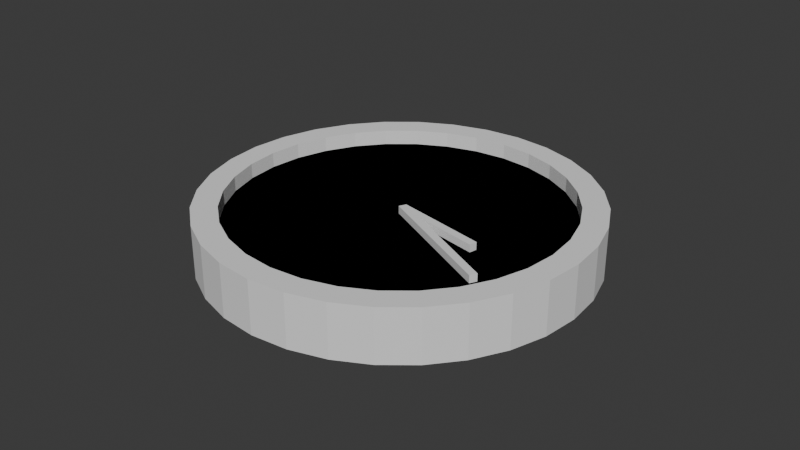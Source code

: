 # Source: Clock_Object.blend  (saved by Blender 4.2.66; exported with 4.5.12 LTS)
import bpy
from mathutils import Matrix  # noqa: F401  (used for matrix-valued properties, if any)

bpy.ops.wm.read_factory_settings(use_empty=True)
scene = bpy.context.scene
scene.name = 'Scene'

# ---- collections
col_collection = bpy.data.collections.new('Collection'); scene.collection.children.link(col_collection)

# ---- world
world_world = bpy.data.worlds.new('World'); scene.world = world_world
world_world.use_nodes = True; world_world.node_tree.nodes.clear()
_N = world_world.node_tree.nodes; _L = world_world.node_tree.links
n0 = _N.new('ShaderNodeOutputWorld'); n0.name = 'World Output'; n0.location = (300, 300)
n1 = _N.new('ShaderNodeBackground'); n1.name = 'Background'; n1.location = (10, 300)
n1.inputs[0].default_value = (0.05088, 0.05088, 0.05088, 1.0)
_L.new(n1.outputs[0], n0.inputs[0])
n0.is_active_output = True
world_world.color = (0.05088, 0.05088, 0.05088)
world_world.sun_shadow_jitter_overblur = 0.0

# ---- meshes
me_cube_002 = bpy.data.meshes.new('Cube.002')
me_cube_002.from_pydata([(50.2, 0.6781, -0.8936), (50.2, 0.6781, -10.89), (47.4, 1.429, -0.8936), (47.4, 1.429, -10.89), (42.82, 2.123, -0.8936), (42.82, 2.123, -10.89), (36.63, 2.731, -0.8936), (36.63, 2.731, -10.89), (29.08, 3.231, -0.8936), (29.08, 3.231, -10.89), (20.46, 3.604, -0.8936), (20.46, 3.604, -10.89), (11.09, 3.835, -0.8936), (11.09, 3.835, -10.89), (1.341, 3.915, -0.8936), (1.341, 3.915, -10.89), (-8.418, 3.841, -0.8936), (-8.418, 3.841, -10.89), (-17.81, 3.617, -0.8936), (-17.81, 3.617, -10.89), (-26.47, 3.25, -0.8936), (-26.47, 3.25, -10.89), (-34.08, 2.756, -0.8936), (-34.08, 2.756, -10.89), (-40.33, 2.152, -0.8936), (-40.33, 2.152, -10.89), (-44.99, 1.462, -0.8936), (-44.99, 1.462, -10.89), (-47.87, 0.7123, -0.8936), (-47.87, 0.7123, -10.89), (-48.88, -0.06769, -0.8936), (-48.88, -0.06769, -10.89), (-47.96, -0.8484, -0.8936), (-47.96, -0.8484, -10.89), (-45.15, -1.6, -0.8936), (-45.15, -1.6, -10.89), (-40.57, -2.293, -0.8936), (-40.57, -2.293, -10.89), (-34.39, -2.901, -0.8936), (-34.39, -2.901, -10.89), (-26.84, -3.401, -0.8936), (-26.84, -3.401, -10.89), (-18.21, -3.774, -0.8936), (-18.21, -3.774, -10.89), (-8.846, -4.005, -0.8936), (-8.846, -4.005, -10.89), (0.9042, -4.085, -0.8936), (0.9042, -4.085, -10.89), (10.66, -4.012, -0.8936), (10.66, -4.012, -10.89), (20.05, -3.787, -0.8936), (20.05, -3.787, -10.89), (28.72, -3.421, -0.8936), (28.72, -3.421, -10.89), (36.32, -2.926, -0.8936), (36.32, -2.926, -10.89), (42.57, -2.322, -0.8936), (42.57, -2.322, -10.89), (47.23, -1.632, -0.8936), (47.23, -1.632, -10.89), (50.12, -0.8826, -0.8936), (50.12, -0.8826, -10.89), (51.12, -0.1026, -0.8936), (51.12, -0.1026, -10.89), (50.2, 0.6781, -0.8936), (47.4, 1.429, -0.8936), (1.122, -0.08514, -5.894), (1.122, -0.08514, -5.894), (42.82, 2.123, -0.8936), (1.122, -0.08514, -5.894), (36.63, 2.731, -0.8936), (1.122, -0.08514, -5.894), (29.08, 3.231, -0.8936), (1.122, -0.08514, -5.894), (20.46, 3.604, -0.8936), (1.122, -0.08514, -5.894), (11.09, 3.835, -0.8936), (1.122, -0.08514, -5.894), (1.341, 3.915, -0.8936), (1.122, -0.08514, -5.894), (-8.418, 3.841, -0.8936), (1.122, -0.08514, -5.894), (-17.81, 3.617, -0.8936), (1.122, -0.08514, -5.894), (-26.47, 3.25, -0.8936), (1.122, -0.08514, -5.894), (-34.08, 2.756, -0.8936), (1.122, -0.08514, -5.894), (-40.33, 2.152, -0.8936), (1.122, -0.08514, -5.894), (-44.99, 1.462, -0.8936), (1.122, -0.08514, -5.894), (-47.87, 0.7123, -0.8936), (1.122, -0.08514, -5.894), (-48.88, -0.06769, -0.8936), (1.122, -0.08514, -5.894), (-47.96, -0.8484, -0.8936), (1.122, -0.08514, -5.894), (-45.15, -1.6, -0.8936), (1.122, -0.08514, -5.894), (-40.57, -2.293, -0.8936), (1.122, -0.08514, -5.894), (-34.39, -2.901, -0.8936), (1.122, -0.08514, -5.894), (-26.84, -3.401, -0.8936), (1.122, -0.08514, -5.894), (-18.21, -3.774, -0.8936), (1.122, -0.08514, -5.894), (-8.846, -4.005, -0.8936), (1.122, -0.08514, -5.894), (0.9042, -4.085, -0.8936), (1.122, -0.08514, -5.894), (10.66, -4.012, -0.8936), (1.122, -0.08514, -5.894), (20.05, -3.787, -0.8936), (1.122, -0.08514, -5.894), (28.72, -3.421, -0.8936), (1.122, -0.08514, -5.894), (36.32, -2.926, -0.8936), (1.122, -0.08514, -5.894), (42.57, -2.322, -0.8936), (1.122, -0.08514, -5.894), (47.23, -1.632, -0.8936), (1.122, -0.08514, -5.894), (50.12, -0.8826, -0.8936), (1.122, -0.08514, -5.894), (51.12, -0.1026, -0.8936), (1.122, -0.08514, -5.894), (43.75, 0.5777, -0.8936), (41.31, 1.23, -0.8936), (37.33, 1.832, -0.8936), (31.96, 2.361, -0.8936), (25.41, 2.795, -0.8936), (17.92, 3.119, -0.8936), (9.78, 3.319, -0.8936), (1.312, 3.389, -0.8936), (-7.164, 3.325, -0.8936), (-15.32, 3.13, -0.8936), (-22.85, 2.812, -0.8936), (-29.45, 2.382, -0.8936), (-34.88, 1.858, -0.8936), (-38.93, 1.258, -0.8936), (-41.43, 0.6075, -0.8936), (-42.3, -0.06998, -0.8936), (-41.51, -0.748, -0.8936), (-39.07, -1.401, -0.8936), (-35.09, -2.003, -0.8936), (-29.72, -2.531, -0.8936), (-23.16, -2.965, -0.8936), (-15.67, -3.289, -0.8936), (-7.535, -3.489, -0.8936), (0.9329, -3.559, -0.8936), (9.408, -3.495, -0.8936), (17.57, -3.301, -0.8936), (25.09, -2.982, -0.8936), (31.69, -2.552, -0.8936), (37.12, -2.028, -0.8936), (41.17, -1.429, -0.8936), (43.68, -0.7778, -0.8936), (44.55, -0.1003, -0.8936), (50.2, 0.6781, -0.8936), (47.4, 1.429, -0.8936), (42.82, 2.123, -0.8936), (36.63, 2.731, -0.8936), (29.08, 3.231, -0.8936), (20.46, 3.604, -0.8936), (11.09, 3.835, -0.8936), (1.341, 3.915, -0.8936), (-8.418, 3.841, -0.8936), (-17.81, 3.617, -0.8936), (-26.47, 3.25, -0.8936), (-34.08, 2.756, -0.8936), (-40.33, 2.152, -0.8936), (-44.99, 1.462, -0.8936), (-47.87, 0.7123, -0.8936), (-48.88, -0.06769, -0.8936), (-47.96, -0.8484, -0.8936), (-45.15, -1.6, -0.8936), (-40.57, -2.293, -0.8936), (-34.39, -2.901, -0.8936), (-26.84, -3.401, -0.8936), (-18.21, -3.774, -0.8936), (-8.846, -4.005, -0.8936), (0.9042, -4.085, -0.8936), (10.66, -4.012, -0.8936), (20.05, -3.787, -0.8936), (28.72, -3.421, -0.8936), (36.32, -2.926, -0.8936), (42.57, -2.322, -0.8936), (47.23, -1.632, -0.8936), (50.12, -0.8826, -0.8936), (51.12, -0.1026, -0.8936), (43.75, 0.5777, -0.8936), (41.31, 1.23, -0.8936), (37.33, 1.832, -0.8936), (31.96, 2.361, -0.8936), (25.41, 2.795, -0.8936), (17.92, 3.119, -0.8936), (9.78, 3.319, -0.8936), (1.312, 3.389, -0.8936), (-7.164, 3.325, -0.8936), (-15.32, 3.13, -0.8936), (-22.85, 2.812, -0.8936), (-29.45, 2.382, -0.8936), (-34.88, 1.858, -0.8936), (-38.93, 1.258, -0.8936), (-41.43, 0.6075, -0.8936), (-42.3, -0.06998, -0.8936), (-41.51, -0.748, -0.8936), (-39.07, -1.401, -0.8936), (-35.09, -2.003, -0.8936), (-29.72, -2.531, -0.8936), (-23.16, -2.965, -0.8936), (-15.67, -3.289, -0.8936), (-7.535, -3.489, -0.8936), (0.9329, -3.559, -0.8936), (9.408, -3.495, -0.8936), (17.57, -3.301, -0.8936), (25.09, -2.982, -0.8936), (31.69, -2.552, -0.8936), (37.12, -2.028, -0.8936), (41.17, -1.429, -0.8936), (43.68, -0.7778, -0.8936), (44.55, -0.1003, -0.8936), (50.2, 0.6781, -0.8936), (47.4, 1.429, -0.8936), (42.82, 2.123, -0.8936), (36.63, 2.731, -0.8936), (29.08, 3.231, -0.8936), (20.46, 3.604, -0.8936), (11.09, 3.835, -0.8936), (1.341, 3.915, -0.8936), (-8.418, 3.841, -0.8936), (-17.81, 3.617, -0.8936), (-26.47, 3.25, -0.8936), (-34.08, 2.756, -0.8936), (-40.33, 2.152, -0.8936), (-44.99, 1.462, -0.8936), (-47.87, 0.7123, -0.8936), (-48.88, -0.06769, -0.8936), (-47.96, -0.8484, -0.8936), (-45.15, -1.6, -0.8936), (-40.57, -2.293, -0.8936), (-34.39, -2.901, -0.8936), (-26.84, -3.401, -0.8936), (-18.21, -3.774, -0.8936), (-8.846, -4.005, -0.8936), (0.9042, -4.085, -0.8936), (10.66, -4.012, -0.8936), (20.05, -3.787, -0.8936), (28.72, -3.421, -0.8936), (36.32, -2.926, -0.8936), (42.57, -2.322, -0.8936), (47.23, -1.632, -0.8936), (50.12, -0.8826, -0.8936), (51.12, -0.1026, -0.8936), (43.75, 0.5777, -0.8936), (41.31, 1.23, -0.8936), (37.33, 1.832, -0.8936), (31.96, 2.361, -0.8936), (25.41, 2.795, -0.8936), (17.92, 3.119, -0.8936), (9.78, 3.319, -0.8936), (1.312, 3.389, -0.8936), (-7.164, 3.325, -0.8936), (-15.32, 3.13, -0.8936), (-22.85, 2.812, -0.8936), (-29.45, 2.382, -0.8936), (-34.88, 1.858, -0.8936), (-38.93, 1.258, -0.8936), (-41.43, 0.6075, -0.8936), (-42.3, -0.06998, -0.8936), (-41.51, -0.748, -0.8936), (-39.07, -1.401, -0.8936), (-35.09, -2.003, -0.8936), (-29.72, -2.531, -0.8936), (-23.16, -2.965, -0.8936), (-15.67, -3.289, -0.8936), (-7.535, -3.489, -0.8936), (0.9329, -3.559, -0.8936), (9.408, -3.495, -0.8936), (17.57, -3.301, -0.8936), (25.09, -2.982, -0.8936), (31.69, -2.552, -0.8936), (37.12, -2.028, -0.8936), (41.17, -1.429, -0.8936), (43.68, -0.7778, -0.8936), (44.55, -0.1003, -0.8936), (50.2, 0.6781, 3.039), (47.4, 1.429, 3.039), (42.82, 2.123, 3.039), (36.63, 2.731, 3.039), (29.08, 3.231, 3.039), (20.46, 3.604, 3.039), (11.09, 3.835, 3.039), (1.341, 3.915, 3.039), (-8.418, 3.841, 3.039), (-17.81, 3.617, 3.039), (-26.47, 3.25, 3.039), (-34.08, 2.756, 3.039), (-40.33, 2.152, 3.039), (-44.99, 1.462, 3.039), (-47.87, 0.7123, 3.039), (-48.88, -0.06769, 3.039), (-47.96, -0.8484, 3.039), (-45.15, -1.6, 3.039), (-40.57, -2.293, 3.039), (-34.39, -2.901, 3.039), (-26.84, -3.401, 3.039), (-18.21, -3.774, 3.039), (-8.846, -4.005, 3.039), (0.9042, -4.085, 3.039), (10.66, -4.012, 3.039), (20.05, -3.787, 3.039), (28.72, -3.421, 3.039), (36.32, -2.926, 3.039), (42.57, -2.322, 3.039), (47.23, -1.632, 3.039), (50.12, -0.8826, 3.039), (51.12, -0.1026, 3.039), (43.75, 0.5777, 3.039), (41.31, 1.23, 3.039), (37.33, 1.832, 3.039), (31.96, 2.361, 3.039), (25.41, 2.795, 3.039), (17.92, 3.119, 3.039), (9.78, 3.319, 3.039), (1.312, 3.389, 3.039), (-7.164, 3.325, 3.039), (-15.32, 3.13, 3.039), (-22.85, 2.812, 3.039), (-29.45, 2.382, 3.039), (-34.88, 1.858, 3.039), (-38.93, 1.258, 3.039), (-41.43, 0.6075, 3.039), (-42.3, -0.06998, 3.039), (-41.51, -0.748, 3.039), (-39.07, -1.401, 3.039), (-35.09, -2.003, 3.039), (-29.72, -2.531, 3.039), (-23.16, -2.965, 3.039), (-15.67, -3.289, 3.039), (-7.535, -3.489, 3.039), (0.9329, -3.559, 3.039), (9.408, -3.495, 3.039), (17.57, -3.301, 3.039), (25.09, -2.982, 3.039), (31.69, -2.552, 3.039), (37.12, -2.028, 3.039), (41.17, -1.429, 3.039), (43.68, -0.7778, 3.039), (44.55, -0.1003, 3.039), (50.2, 0.6781, -10.89), (47.4, 1.429, -10.89), (42.82, 2.123, -10.89), (36.63, 2.731, -10.89), (29.08, 3.231, -10.89), (20.46, 3.604, -10.89), (11.09, 3.835, -10.89), (1.341, 3.915, -10.89), (-8.418, 3.841, -10.89), (-17.81, 3.617, -10.89), (-26.47, 3.25, -10.89), (-34.08, 2.756, -10.89), (-40.33, 2.152, -10.89), (-44.99, 1.462, -10.89), (-47.87, 0.7123, -10.89), (-48.88, -0.06769, -10.89), (-47.96, -0.8484, -10.89), (-45.15, -1.6, -10.89), (-40.57, -2.293, -10.89), (-34.39, -2.901, -10.89), (-26.84, -3.401, -10.89), (-18.21, -3.774, -10.89), (-8.846, -4.005, -10.89), (0.9042, -4.085, -10.89), (10.66, -4.012, -10.89), (20.05, -3.787, -10.89), (28.72, -3.421, -10.89), (36.32, -2.926, -10.89), (42.57, -2.322, -10.89), (47.23, -1.632, -10.89), (50.12, -0.8826, -10.89), (51.12, -0.1026, -10.89)], [], [(0, 2, 3, 1), (2, 4, 5, 3), (4, 6, 7, 5), (6, 8, 9, 7), (8, 10, 11, 9), (10, 12, 13, 11), (12, 14, 15, 13), (14, 16, 17, 15), (16, 18, 19, 17), (18, 20, 21, 19), (20, 22, 23, 21), (22, 24, 25, 23), (24, 26, 27, 25), (26, 28, 29, 27), (28, 30, 31, 29), (30, 32, 33, 31), (32, 34, 35, 33), (34, 36, 37, 35), (36, 38, 39, 37), (38, 40, 41, 39), (40, 42, 43, 41), (42, 44, 45, 43), (44, 46, 47, 45), (46, 48, 49, 47), (48, 50, 51, 49), (50, 52, 53, 51), (52, 54, 55, 53), (54, 56, 57, 55), (56, 58, 59, 57), (58, 60, 61, 59), (60, 62, 63, 61), (62, 0, 1, 63), (4, 2, 161, 162), (64, 67, 66, 65), (65, 66, 69, 68), (68, 69, 71, 70), (70, 71, 73, 72), (72, 73, 75, 74), (74, 75, 77, 76), (76, 77, 79, 78), (78, 79, 81, 80), (80, 81, 83, 82), (82, 83, 85, 84), (84, 85, 87, 86), (86, 87, 89, 88), (88, 89, 91, 90), (90, 91, 93, 92), (92, 93, 95, 94), (94, 95, 97, 96), (96, 97, 99, 98), (98, 99, 101, 100), (100, 101, 103, 102), (102, 103, 105, 104), (104, 105, 107, 106), (106, 107, 109, 108), (108, 109, 111, 110), (110, 111, 113, 112), (112, 113, 115, 114), (114, 115, 117, 116), (116, 117, 119, 118), (118, 119, 121, 120), (120, 121, 123, 122), (122, 123, 125, 124), (66, 67, 127, 125, 123, 121, 119, 117, 115, 113, 111, 109, 107, 105, 103, 101, 99, 97, 95, 93, 91, 89, 87, 85, 83, 81, 79, 77, 75, 73, 71, 69), (124, 125, 127, 126), (126, 127, 67, 64), (64, 65, 68, 70, 72, 74, 76, 78, 80, 82, 84, 86, 88, 90, 92, 94, 96, 98, 100, 102, 104, 106, 108, 110, 112, 114, 116, 118, 120, 122, 124, 126), (150, 149, 213, 214), (22, 20, 170, 171), (40, 38, 179, 180), (58, 56, 188, 189), (14, 12, 166, 167), (32, 30, 175, 176), (50, 48, 184, 185), (6, 4, 162, 163), (24, 22, 171, 172), (42, 40, 180, 181), (60, 58, 189, 190), (16, 14, 167, 168), (34, 32, 176, 177), (52, 50, 185, 186), (8, 6, 163, 164), (26, 24, 172, 173), (44, 42, 181, 182), (62, 60, 190, 191), (18, 16, 168, 169), (36, 34, 177, 178), (54, 52, 186, 187), (10, 8, 164, 165), (28, 26, 173, 174), (46, 44, 182, 183), (2, 0, 160, 161), (0, 62, 191, 160), (20, 18, 169, 170), (38, 36, 178, 179), (56, 54, 187, 188), (12, 10, 165, 166), (30, 28, 174, 175), (48, 46, 183, 184), (141, 142, 270, 269), (185, 184, 248, 249), (140, 141, 269, 268), (184, 183, 247, 248), (139, 140, 268, 267), (183, 182, 246, 247), (138, 139, 267, 266), (182, 181, 245, 246), (137, 138, 266, 265), (181, 180, 244, 245), (136, 137, 265, 264), (180, 179, 243, 244), (135, 136, 264, 263), (179, 178, 242, 243), (134, 135, 263, 262), (178, 177, 241, 242), (133, 134, 262, 261), (159, 128, 256, 287), (177, 176, 240, 241), (132, 133, 261, 260), (158, 159, 287, 286), (176, 175, 239, 240), (131, 132, 260, 259), (157, 158, 286, 285), (175, 174, 238, 239), (130, 131, 259, 258), (156, 157, 285, 284), (174, 173, 237, 238), (129, 130, 258, 257), (155, 156, 284, 283), (173, 172, 236, 237), (128, 129, 257, 256), (192, 223, 222, 221, 220, 219, 218, 217, 216, 215, 214, 213, 212, 211, 210, 209, 208, 207, 206, 205, 204, 203, 202, 201, 200, 199, 198, 197, 196, 195, 194, 193), (137, 136, 200, 201), (151, 150, 214, 215), (138, 137, 201, 202), (152, 151, 215, 216), (139, 138, 202, 203), (153, 152, 216, 217), (140, 139, 203, 204), (154, 153, 217, 218), (141, 140, 204, 205), (155, 154, 218, 219), (142, 141, 205, 206), (129, 128, 192, 193), (156, 155, 219, 220), (143, 142, 206, 207), (130, 129, 193, 194), (157, 156, 220, 221), (144, 143, 207, 208), (131, 130, 194, 195), (158, 157, 221, 222), (145, 144, 208, 209), (132, 131, 195, 196), (159, 158, 222, 223), (146, 145, 209, 210), (133, 132, 196, 197), (128, 159, 223, 192), (147, 146, 210, 211), (134, 133, 197, 198), (148, 147, 211, 212), (135, 134, 198, 199), (149, 148, 212, 213), (136, 135, 199, 200), (265, 266, 330, 329), (239, 238, 302, 303), (264, 265, 329, 328), (238, 237, 301, 302), (263, 264, 328, 327), (237, 236, 300, 301), (262, 263, 327, 326), (236, 235, 299, 300), (261, 262, 326, 325), (287, 256, 320, 351), (235, 234, 298, 299), (260, 261, 325, 324), (286, 287, 351, 350), (234, 233, 297, 298), (259, 260, 324, 323), (285, 286, 350, 349), (233, 232, 296, 297), (258, 259, 323, 322), (284, 285, 349, 348), (232, 231, 295, 296), (257, 258, 322, 321), (283, 284, 348, 347), (231, 230, 294, 295), (256, 257, 321, 320), (282, 283, 347, 346), (230, 229, 293, 294), (224, 255, 319, 288), (281, 282, 346, 345), (229, 228, 292, 293), (255, 254, 318, 319), (280, 281, 345, 344), (228, 227, 291, 292), (186, 185, 249, 250), (142, 143, 271, 270), (187, 186, 250, 251), (161, 160, 224, 225), (143, 144, 272, 271), (188, 187, 251, 252), (162, 161, 225, 226), (144, 145, 273, 272), (189, 188, 252, 253), (163, 162, 226, 227), (145, 146, 274, 273), (190, 189, 253, 254), (164, 163, 227, 228), (146, 147, 275, 274), (191, 190, 254, 255), (165, 164, 228, 229), (147, 148, 276, 275), (160, 191, 255, 224), (166, 165, 229, 230), (148, 149, 277, 276), (167, 166, 230, 231), (149, 150, 278, 277), (168, 167, 231, 232), (150, 151, 279, 278), (169, 168, 232, 233), (151, 152, 280, 279), (170, 169, 233, 234), (152, 153, 281, 280), (171, 170, 234, 235), (153, 154, 282, 281), (172, 171, 235, 236), (154, 155, 283, 282), (320, 321, 289, 288), (321, 322, 290, 289), (322, 323, 291, 290), (323, 324, 292, 291), (324, 325, 293, 292), (325, 326, 294, 293), (326, 327, 295, 294), (327, 328, 296, 295), (328, 329, 297, 296), (329, 330, 298, 297), (330, 331, 299, 298), (331, 332, 300, 299), (332, 333, 301, 300), (333, 334, 302, 301), (334, 335, 303, 302), (335, 336, 304, 303), (336, 337, 305, 304), (337, 338, 306, 305), (338, 339, 307, 306), (339, 340, 308, 307), (340, 341, 309, 308), (341, 342, 310, 309), (342, 343, 311, 310), (343, 344, 312, 311), (344, 345, 313, 312), (345, 346, 314, 313), (346, 347, 315, 314), (347, 348, 316, 315), (348, 349, 317, 316), (349, 350, 318, 317), (350, 351, 319, 318), (351, 320, 288, 319), (240, 239, 303, 304), (266, 267, 331, 330), (241, 240, 304, 305), (267, 268, 332, 331), (242, 241, 305, 306), (268, 269, 333, 332), (243, 242, 306, 307), (269, 270, 334, 333), (244, 243, 307, 308), (270, 271, 335, 334), (245, 244, 308, 309), (271, 272, 336, 335), (246, 245, 309, 310), (272, 273, 337, 336), (247, 246, 310, 311), (273, 274, 338, 337), (248, 247, 311, 312), (274, 275, 339, 338), (249, 248, 312, 313), (275, 276, 340, 339), (250, 249, 313, 314), (276, 277, 341, 340), (251, 250, 314, 315), (225, 224, 288, 289), (277, 278, 342, 341), (252, 251, 315, 316), (226, 225, 289, 290), (278, 279, 343, 342), (253, 252, 316, 317), (227, 226, 290, 291), (279, 280, 344, 343), (254, 253, 317, 318), (353, 354, 355, 356, 357, 358, 359, 360, 361, 362, 363, 364, 365, 366, 367, 368, 369, 370, 371, 372, 373, 374, 375, 376, 377, 378, 379, 380, 381, 382, 383, 352)])
_uv = me_cube_002.uv_layers.new(name='UVMap')
_uv.uv.foreach_set('vector', [1.0, 0.5, 0.9688, 0.5, 0.9688, 1.0, 1.0, 1.0, 0.9688, 0.5, 0.9375, 0.5, 0.9375, 1.0, 0.9688, 1.0, 0.9375, 0.5, 0.9062, 0.5, 0.9062, 1.0, 0.9375, 1.0, 0.9062, 0.5, 0.875, 0.5, 0.875, 1.0, 0.9062, 1.0, 0.875, 0.5, 0.8438, 0.5, 0.8438, 1.0, 0.875, 1.0, 0.8438, 0.5, 0.8125, 0.5, 0.8125, 1.0, 0.8438, 1.0, 0.8125, 0.5, 0.7812, 0.5, 0.7812, 1.0, 0.8125, 1.0, 0.7812, 0.5, 0.75, 0.5, 0.75, 1.0, 0.7812, 1.0, 0.75, 0.5, 0.7188, 0.5, 0.7188, 1.0, 0.75, 1.0, 0.7188, 0.5, 0.6875, 0.5, 0.6875, 1.0, 0.7188, 1.0, 0.6875, 0.5, 0.6562, 0.5, 0.6562, 1.0, 0.6875, 1.0, 0.6562, 0.5, 0.625, 0.5, 0.625, 1.0, 0.6562, 1.0, 0.625, 0.5, 0.5938, 0.5, 0.5938, 1.0, 0.625, 1.0, 0.5938, 0.5, 0.5625, 0.5, 0.5625, 1.0, 0.5938, 1.0, 0.5625, 0.5, 0.5312, 0.5, 0.5312, 1.0, 0.5625, 1.0, 0.5312, 0.5, 0.5, 0.5, 0.5, 1.0, 0.5312, 1.0, 0.5, 0.5, 0.4688, 0.5, 0.4688, 1.0, 0.5, 1.0, 0.4688, 0.5, 0.4375, 0.5, 0.4375, 1.0, 0.4688, 1.0, 0.4375, 0.5, 0.4062, 0.5, 0.4062, 1.0, 0.4375, 1.0, 0.4062, 0.5, 0.375, 0.5, 0.375, 1.0, 0.4062, 1.0, 0.375, 0.5, 0.3438, 0.5, 0.3438, 1.0, 0.375, 1.0, 0.3438, 0.5, 0.3125, 0.5, 0.3125, 1.0, 0.3438, 1.0, 0.3125, 0.5, 0.2812, 0.5, 0.2812, 1.0, 0.3125, 1.0, 0.2812, 0.5, 0.25, 0.5, 0.25, 1.0, 0.2812, 1.0, 0.25, 0.5, 0.2188, 0.5, 0.2188, 1.0, 0.25, 1.0, 0.2188, 0.5, 0.1875, 0.5, 0.1875, 1.0, 0.2188, 1.0, 0.1875, 0.5, 0.1562, 0.5, 0.1562, 1.0, 0.1875, 1.0, 0.1562, 0.5, 0.125, 0.5, 0.125, 1.0, 0.1562, 1.0, 0.125, 0.5, 0.09375, 0.5, 0.09375, 1.0, 0.125, 1.0, 0.09375, 0.5, 0.0625, 0.5, 0.0625, 1.0, 0.09375, 1.0, 0.0625, 0.5, 0.03125, 0.5, 0.03125, 1.0, 0.0625, 1.0, 0.03125, 0.5, 0.0, 0.5, 0.0, 1.0, 0.03125, 1.0, 0.9375, 0.5, 0.9688, 0.5, 0.9688, 0.5, 0.9375, 0.5, 1.0, 0.5, 1.0, 1.0, 0.9688, 1.0, 0.9688, 0.5, 0.9688, 0.5, 0.9688, 1.0, 0.9375, 1.0, 0.9375, 0.5, 0.9375, 0.5, 0.9375, 1.0, 0.9062, 1.0, 0.9062, 0.5, 0.9062, 0.5, 0.9062, 1.0, 0.875, 1.0, 0.875, 0.5, 0.875, 0.5, 0.875, 1.0, 0.8438, 1.0, 0.8438, 0.5, 0.8438, 0.5, 0.8438, 1.0, 0.8125, 1.0, 0.8125, 0.5, 0.8125, 0.5, 0.8125, 1.0, 0.7812, 1.0, 0.7812, 0.5, 0.7812, 0.5, 0.7812, 1.0, 0.75, 1.0, 0.75, 0.5, 0.75, 0.5, 0.75, 1.0, 0.7188, 1.0, 0.7188, 0.5, 0.7188, 0.5, 0.7188, 1.0, 0.6875, 1.0, 0.6875, 0.5, 0.6875, 0.5, 0.6875, 1.0, 0.6562, 1.0, 0.6562, 0.5, 0.6562, 0.5, 0.6562, 1.0, 0.625, 1.0, 0.625, 0.5, 0.625, 0.5, 0.625, 1.0, 0.5938, 1.0, 0.5938, 0.5, 0.5938, 0.5, 0.5938, 1.0, 0.5625, 1.0, 0.5625, 0.5, 0.5625, 0.5, 0.5625, 1.0, 0.5312, 1.0, 0.5312, 0.5, 0.5312, 0.5, 0.5312, 1.0, 0.5, 1.0, 0.5, 0.5, 0.5, 0.5, 0.5, 1.0, 0.4688, 1.0, 0.4688, 0.5, 0.4688, 0.5, 0.4688, 1.0, 0.4375, 1.0, 0.4375, 0.5, 0.4375, 0.5, 0.4375, 1.0, 0.4062, 1.0, 0.4062, 0.5, 0.4062, 0.5, 0.4062, 1.0, 0.375, 1.0, 0.375, 0.5, 0.375, 0.5, 0.375, 1.0, 0.3438, 1.0, 0.3438, 0.5, 0.3438, 0.5, 0.3438, 1.0, 0.3125, 1.0, 0.3125, 0.5, 0.3125, 0.5, 0.3125, 1.0, 0.2812, 1.0, 0.2812, 0.5, 0.2812, 0.5, 0.2812, 1.0, 0.25, 1.0, 0.25, 0.5, 0.25, 0.5, 0.25, 1.0, 0.2188, 1.0, 0.2188, 0.5, 0.2188, 0.5, 0.2188, 1.0, 0.1875, 1.0, 0.1875, 0.5, 0.1875, 0.5, 0.1875, 1.0, 0.1562, 1.0, 0.1562, 0.5, 0.1562, 0.5, 0.1562, 1.0, 0.125, 1.0, 0.125, 0.5, 0.125, 0.5, 0.125, 1.0, 0.09375, 1.0, 0.09375, 0.5, 0.09375, 0.5, 0.09375, 1.0, 0.0625, 1.0, 0.0625, 0.5, 0.2968, 0.4854, 0.25, 0.49, 0.2032, 0.4854, 0.1582, 0.4717, 0.1167, 0.4496, 0.08029, 0.4197, 0.05045, 0.3833, 0.02827, 0.3418, 0.01461, 0.2968, 0.01, 0.25, 0.01461, 0.2032, 0.02827, 0.1582, 0.05045, 0.1167, 0.08029, 0.08029, 0.1167, 0.05045, 0.1582, 0.02827, 0.2032, 0.01461, 0.25, 0.01, 0.2968, 0.01461, 0.3418, 0.02827, 0.3833, 0.05045, 0.4197, 0.08029, 0.4496, 0.1167, 0.4717, 0.1582, 0.4854, 0.2032, 0.49, 0.25, 0.4854, 0.2968, 0.4717, 0.3418, 0.4496, 0.3833, 0.4197, 0.4197, 0.3833, 0.4496, 0.3418, 0.4717, 0.0625, 0.5, 0.0625, 1.0, 0.03125, 1.0, 0.03125, 0.5, 0.03125, 0.5, 0.03125, 1.0, 0.0, 1.0, 0.0, 0.5, 0.75, 0.49, 0.7968, 0.4854, 0.8418, 0.4717, 0.8833, 0.4496, 0.9197, 0.4197, 0.9496, 0.3833, 0.9717, 0.3418, 0.9854, 0.2968, 0.99, 0.25, 0.9854, 0.2032, 0.9717, 0.1582, 0.9496, 0.1167, 0.9197, 0.08029, 0.8833, 0.05045, 0.8418, 0.02827, 0.7968, 0.01461, 0.75, 0.01, 0.7032, 0.01461, 0.6582, 0.02827, 0.6167, 0.05045, 0.5803, 0.08029, 0.5504, 0.1167, 0.5283, 0.1582, 0.5146, 0.2032, 0.51, 0.25, 0.5146, 0.2968, 0.5283, 0.3418, 0.5504, 0.3833, 0.5803, 0.4197, 0.6167, 0.4496, 0.6582, 0.4717, 0.7032, 0.4854, 0.5574, 0.1702, 0.5767, 0.1342, 0.5767, 0.1342, 0.5574, 0.1702, 0.6562, 0.5, 0.6875, 0.5, 0.6875, 0.5, 0.6562, 0.5, 0.375, 0.5, 0.4062, 0.5, 0.4062, 0.5, 0.375, 0.5, 0.09375, 0.5, 0.125, 0.5, 0.125, 0.5, 0.09375, 0.5, 0.7812, 0.5, 0.8125, 0.5, 0.8125, 0.5, 0.7812, 0.5, 0.5, 0.5, 0.5312, 0.5, 0.5312, 0.5, 0.5, 0.5, 0.2188, 0.5, 0.25, 0.5, 0.25, 0.5, 0.2188, 0.5, 0.9062, 0.5, 0.9375, 0.5, 0.9375, 0.5, 0.9062, 0.5, 0.625, 0.5, 0.6562, 0.5, 0.6562, 0.5, 0.625, 0.5, 0.3438, 0.5, 0.375, 0.5, 0.375, 0.5, 0.3438, 0.5, 0.0625, 0.5, 0.09375, 0.5, 0.09375, 0.5, 0.0625, 0.5, 0.75, 0.5, 0.7812, 0.5, 0.7812, 0.5, 0.75, 0.5, 0.4688, 0.5, 0.5, 0.5, 0.5, 0.5, 0.4688, 0.5, 0.1875, 0.5, 0.2188, 0.5, 0.2188, 0.5, 0.1875, 0.5, 0.875, 0.5, 0.9062, 0.5, 0.9062, 0.5, 0.875, 0.5, 0.5938, 0.5, 0.625, 0.5, 0.625, 0.5, 0.5938, 0.5, 0.3125, 0.5, 0.3438, 0.5, 0.3438, 0.5, 0.3125, 0.5, 0.03125, 0.5, 0.0625, 0.5, 0.0625, 0.5, 0.03125, 0.5, 0.7188, 0.5, 0.75, 0.5, 0.75, 0.5, 0.7188, 0.5, 0.4375, 0.5, 0.4688, 0.5, 0.4688, 0.5, 0.4375, 0.5, 0.1562, 0.5, 0.1875, 0.5, 0.1875, 0.5, 0.1562, 0.5, 0.8438, 0.5, 0.875, 0.5, 0.875, 0.5, 0.8438, 0.5, 0.5625, 0.5, 0.5938, 0.5, 0.5938, 0.5, 0.5625, 0.5, 0.2812, 0.5, 0.3125, 0.5, 0.3125, 0.5, 0.2812, 0.5, 0.9688, 0.5, 1.0, 0.5, 1.0, 0.5, 0.9688, 0.5, 0.0, 0.5, 0.03125, 0.5, 0.03125, 0.5, 0.0, 0.5, 0.6875, 0.5, 0.7188, 0.5, 0.7188, 0.5, 0.6875, 0.5, 0.4062, 0.5, 0.4375, 0.5, 0.4375, 0.5, 0.4062, 0.5, 0.125, 0.5, 0.1562, 0.5, 0.1562, 0.5, 0.125, 0.5, 0.8125, 0.5, 0.8438, 0.5, 0.8438, 0.5, 0.8125, 0.5, 0.5312, 0.5, 0.5625, 0.5, 0.5625, 0.5, 0.5312, 0.5, 0.25, 0.5, 0.2812, 0.5, 0.2812, 0.5, 0.25, 0.5, 0.8658, 0.07668, 0.8298, 0.05742, 0.8298, 0.05742, 0.8658, 0.07668, 0.2188, 0.5, 0.25, 0.5, 0.25, 0.5, 0.2188, 0.5, 0.8974, 0.1026, 0.8658, 0.07668, 0.8658, 0.07668, 0.8974, 0.1026, 0.25, 0.5, 0.2812, 0.5, 0.2812, 0.5, 0.25, 0.5, 0.9233, 0.1342, 0.8974, 0.1026, 0.8974, 0.1026, 0.9233, 0.1342, 0.2812, 0.5, 0.3125, 0.5, 0.3125, 0.5, 0.2812, 0.5, 0.9426, 0.1702, 0.9233, 0.1342, 0.9233, 0.1342, 0.9426, 0.1702, 0.3125, 0.5, 0.3438, 0.5, 0.3438, 0.5, 0.3125, 0.5, 0.9544, 0.2093, 0.9426, 0.1702, 0.9426, 0.1702, 0.9544, 0.2093, 0.3438, 0.5, 0.375, 0.5, 0.375, 0.5, 0.3438, 0.5, 0.9584, 0.25, 0.9544, 0.2093, 0.9544, 0.2093, 0.9584, 0.25, 0.375, 0.5, 0.4062, 0.5, 0.4062, 0.5, 0.375, 0.5, 0.9544, 0.2907, 0.9584, 0.25, 0.9584, 0.25, 0.9544, 0.2907, 0.4062, 0.5, 0.4375, 0.5, 0.4375, 0.5, 0.4062, 0.5, 0.9426, 0.3298, 0.9544, 0.2907, 0.9544, 0.2907, 0.9426, 0.3298, 0.4375, 0.5, 0.4688, 0.5, 0.4688, 0.5, 0.4375, 0.5, 0.9233, 0.3658, 0.9426, 0.3298, 0.9426, 0.3298, 0.9233, 0.3658, 0.7093, 0.4544, 0.75, 0.4584, 0.75, 0.4584, 0.7093, 0.4544, 0.4688, 0.5, 0.5, 0.5, 0.5, 0.5, 0.4688, 0.5, 0.8974, 0.3974, 0.9233, 0.3658, 0.9233, 0.3658, 0.8974, 0.3974, 0.6702, 0.4426, 0.7093, 0.4544, 0.7093, 0.4544, 0.6702, 0.4426, 0.5, 0.5, 0.5312, 0.5, 0.5312, 0.5, 0.5, 0.5, 0.8658, 0.4233, 0.8974, 0.3974, 0.8974, 0.3974, 0.8658, 0.4233, 0.6342, 0.4233, 0.6702, 0.4426, 0.6702, 0.4426, 0.6342, 0.4233, 0.5312, 0.5, 0.5625, 0.5, 0.5625, 0.5, 0.5312, 0.5, 0.8298, 0.4426, 0.8658, 0.4233, 0.8658, 0.4233, 0.8298, 0.4426, 0.6026, 0.3974, 0.6342, 0.4233, 0.6342, 0.4233, 0.6026, 0.3974, 0.5625, 0.5, 0.5938, 0.5, 0.5938, 0.5, 0.5625, 0.5, 0.7907, 0.4544, 0.8298, 0.4426, 0.8298, 0.4426, 0.7907, 0.4544, 0.5767, 0.3658, 0.6026, 0.3974, 0.6026, 0.3974, 0.5767, 0.3658, 0.5938, 0.5, 0.625, 0.5, 0.625, 0.5, 0.5938, 0.5, 0.75, 0.4584, 0.7907, 0.4544, 0.7907, 0.4544, 0.75, 0.4584, 0.75, 0.4584, 0.7093, 0.4544, 0.6702, 0.4426, 0.6342, 0.4233, 0.6026, 0.3974, 0.5767, 0.3658, 0.5574, 0.3298, 0.5456, 0.2907, 0.5416, 0.25, 0.5456, 0.2093, 0.5574, 0.1702, 0.5767, 0.1342, 0.6026, 0.1026, 0.6342, 0.07668, 0.6702, 0.05742, 0.7093, 0.04556, 0.75, 0.04155, 0.7907, 0.04556, 0.8298, 0.05742, 0.8658, 0.07668, 0.8974, 0.1026, 0.9233, 0.1342, 0.9426, 0.1702, 0.9544, 0.2093, 0.9584, 0.25, 0.9544, 0.2907, 0.9426, 0.3298, 0.9233, 0.3658, 0.8974, 0.3974, 0.8658, 0.4233, 0.8298, 0.4426, 0.7907, 0.4544, 0.9544, 0.2093, 0.9584, 0.25, 0.9584, 0.25, 0.9544, 0.2093, 0.5456, 0.2093, 0.5574, 0.1702, 0.5574, 0.1702, 0.5456, 0.2093, 0.9426, 0.1702, 0.9544, 0.2093, 0.9544, 0.2093, 0.9426, 0.1702, 0.5416, 0.25, 0.5456, 0.2093, 0.5456, 0.2093, 0.5416, 0.25, 0.9233, 0.1342, 0.9426, 0.1702, 0.9426, 0.1702, 0.9233, 0.1342, 0.5456, 0.2907, 0.5416, 0.25, 0.5416, 0.25, 0.5456, 0.2907, 0.8974, 0.1026, 0.9233, 0.1342, 0.9233, 0.1342, 0.8974, 0.1026, 0.5574, 0.3298, 0.5456, 0.2907, 0.5456, 0.2907, 0.5574, 0.3298, 0.8658, 0.07668, 0.8974, 0.1026, 0.8974, 0.1026, 0.8658, 0.07668, 0.5767, 0.3658, 0.5574, 0.3298, 0.5574, 0.3298, 0.5767, 0.3658, 0.8298, 0.05742, 0.8658, 0.07668, 0.8658, 0.07668, 0.8298, 0.05742, 0.7907, 0.4544, 0.75, 0.4584, 0.75, 0.4584, 0.7907, 0.4544, 0.6026, 0.3974, 0.5767, 0.3658, 0.5767, 0.3658, 0.6026, 0.3974, 0.7907, 0.04556, 0.8298, 0.05742, 0.8298, 0.05742, 0.7907, 0.04556, 0.8298, 0.4426, 0.7907, 0.4544, 0.7907, 0.4544, 0.8298, 0.4426, 0.6342, 0.4233, 0.6026, 0.3974, 0.6026, 0.3974, 0.6342, 0.4233, 0.75, 0.04155, 0.7907, 0.04556, 0.7907, 0.04556, 0.75, 0.04155, 0.8658, 0.4233, 0.8298, 0.4426, 0.8298, 0.4426, 0.8658, 0.4233, 0.6702, 0.4426, 0.6342, 0.4233, 0.6342, 0.4233, 0.6702, 0.4426, 0.7093, 0.04556, 0.75, 0.04155, 0.75, 0.04155, 0.7093, 0.04556, 0.8974, 0.3974, 0.8658, 0.4233, 0.8658, 0.4233, 0.8974, 0.3974, 0.7093, 0.4544, 0.6702, 0.4426, 0.6702, 0.4426, 0.7093, 0.4544, 0.6702, 0.05742, 0.7093, 0.04556, 0.7093, 0.04556, 0.6702, 0.05742, 0.9233, 0.3658, 0.8974, 0.3974, 0.8974, 0.3974, 0.9233, 0.3658, 0.75, 0.4584, 0.7093, 0.4544, 0.7093, 0.4544, 0.75, 0.4584, 0.6342, 0.07668, 0.6702, 0.05742, 0.6702, 0.05742, 0.6342, 0.07668, 0.9426, 0.3298, 0.9233, 0.3658, 0.9233, 0.3658, 0.9426, 0.3298, 0.6026, 0.1026, 0.6342, 0.07668, 0.6342, 0.07668, 0.6026, 0.1026, 0.9544, 0.2907, 0.9426, 0.3298, 0.9426, 0.3298, 0.9544, 0.2907, 0.5767, 0.1342, 0.6026, 0.1026, 0.6026, 0.1026, 0.5767, 0.1342, 0.9584, 0.25, 0.9544, 0.2907, 0.9544, 0.2907, 0.9584, 0.25, 0.9544, 0.2093, 0.9426, 0.1702, 0.9426, 0.1702, 0.9544, 0.2093, 0.5312, 0.5, 0.5625, 0.5, 0.5625, 0.5, 0.5312, 0.5, 0.9584, 0.25, 0.9544, 0.2093, 0.9544, 0.2093, 0.9584, 0.25, 0.5625, 0.5, 0.5938, 0.5, 0.5938, 0.5, 0.5625, 0.5, 0.9544, 0.2907, 0.9584, 0.25, 0.9584, 0.25, 0.9544, 0.2907, 0.5938, 0.5, 0.625, 0.5, 0.625, 0.5, 0.5938, 0.5, 0.9426, 0.3298, 0.9544, 0.2907, 0.9544, 0.2907, 0.9426, 0.3298, 0.625, 0.5, 0.6562, 0.5, 0.6562, 0.5, 0.625, 0.5, 0.9233, 0.3658, 0.9426, 0.3298, 0.9426, 0.3298, 0.9233, 0.3658, 0.7093, 0.4544, 0.75, 0.4584, 0.75, 0.4584, 0.7093, 0.4544, 0.6562, 0.5, 0.6875, 0.5, 0.6875, 0.5, 0.6562, 0.5, 0.8974, 0.3974, 0.9233, 0.3658, 0.9233, 0.3658, 0.8974, 0.3974, 0.6702, 0.4426, 0.7093, 0.4544, 0.7093, 0.4544, 0.6702, 0.4426, 0.6875, 0.5, 0.7188, 0.5, 0.7188, 0.5, 0.6875, 0.5, 0.8658, 0.4233, 0.8974, 0.3974, 0.8974, 0.3974, 0.8658, 0.4233, 0.6342, 0.4233, 0.6702, 0.4426, 0.6702, 0.4426, 0.6342, 0.4233, 0.7188, 0.5, 0.75, 0.5, 0.75, 0.5, 0.7188, 0.5, 0.8298, 0.4426, 0.8658, 0.4233, 0.8658, 0.4233, 0.8298, 0.4426, 0.6026, 0.3974, 0.6342, 0.4233, 0.6342, 0.4233, 0.6026, 0.3974, 0.75, 0.5, 0.7812, 0.5, 0.7812, 0.5, 0.75, 0.5, 0.7907, 0.4544, 0.8298, 0.4426, 0.8298, 0.4426, 0.7907, 0.4544, 0.5767, 0.3658, 0.6026, 0.3974, 0.6026, 0.3974, 0.5767, 0.3658, 0.7812, 0.5, 0.8125, 0.5, 0.8125, 0.5, 0.7812, 0.5, 0.75, 0.4584, 0.7907, 0.4544, 0.7907, 0.4544, 0.75, 0.4584, 0.5574, 0.3298, 0.5767, 0.3658, 0.5767, 0.3658, 0.5574, 0.3298, 0.8125, 0.5, 0.8438, 0.5, 0.8438, 0.5, 0.8125, 0.5, 0.0, 0.5, 0.03125, 0.5, 0.03125, 0.5, 0.0, 0.5, 0.5456, 0.2907, 0.5574, 0.3298, 0.5574, 0.3298, 0.5456, 0.2907, 0.8438, 0.5, 0.875, 0.5, 0.875, 0.5, 0.8438, 0.5, 0.03125, 0.5, 0.0625, 0.5, 0.0625, 0.5, 0.03125, 0.5, 0.5416, 0.25, 0.5456, 0.2907, 0.5456, 0.2907, 0.5416, 0.25, 0.875, 0.5, 0.9062, 0.5, 0.9062, 0.5, 0.875, 0.5, 0.1875, 0.5, 0.2188, 0.5, 0.2188, 0.5, 0.1875, 0.5, 0.8298, 0.05742, 0.7907, 0.04556, 0.7907, 0.04556, 0.8298, 0.05742, 0.1562, 0.5, 0.1875, 0.5, 0.1875, 0.5, 0.1562, 0.5, 0.9688, 0.5, 1.0, 0.5, 1.0, 0.5, 0.9688, 0.5, 0.7907, 0.04556, 0.75, 0.04155, 0.75, 0.04155, 0.7907, 0.04556, 0.125, 0.5, 0.1562, 0.5, 0.1562, 0.5, 0.125, 0.5, 0.9375, 0.5, 0.9688, 0.5, 0.9688, 0.5, 0.9375, 0.5, 0.75, 0.04155, 0.7093, 0.04556, 0.7093, 0.04556, 0.75, 0.04155, 0.09375, 0.5, 0.125, 0.5, 0.125, 0.5, 0.09375, 0.5, 0.9062, 0.5, 0.9375, 0.5, 0.9375, 0.5, 0.9062, 0.5, 0.7093, 0.04556, 0.6702, 0.05742, 0.6702, 0.05742, 0.7093, 0.04556, 0.0625, 0.5, 0.09375, 0.5, 0.09375, 0.5, 0.0625, 0.5, 0.875, 0.5, 0.9062, 0.5, 0.9062, 0.5, 0.875, 0.5, 0.6702, 0.05742, 0.6342, 0.07668, 0.6342, 0.07668, 0.6702, 0.05742, 0.03125, 0.5, 0.0625, 0.5, 0.0625, 0.5, 0.03125, 0.5, 0.8438, 0.5, 0.875, 0.5, 0.875, 0.5, 0.8438, 0.5, 0.6342, 0.07668, 0.6026, 0.1026, 0.6026, 0.1026, 0.6342, 0.07668, 0.0, 0.5, 0.03125, 0.5, 0.03125, 0.5, 0.0, 0.5, 0.8125, 0.5, 0.8438, 0.5, 0.8438, 0.5, 0.8125, 0.5, 0.6026, 0.1026, 0.5767, 0.1342, 0.5767, 0.1342, 0.6026, 0.1026, 0.7812, 0.5, 0.8125, 0.5, 0.8125, 0.5, 0.7812, 0.5, 0.5767, 0.1342, 0.5574, 0.1702, 0.5574, 0.1702, 0.5767, 0.1342, 0.75, 0.5, 0.7812, 0.5, 0.7812, 0.5, 0.75, 0.5, 0.5574, 0.1702, 0.5456, 0.2093, 0.5456, 0.2093, 0.5574, 0.1702, 0.7188, 0.5, 0.75, 0.5, 0.75, 0.5, 0.7188, 0.5, 0.5456, 0.2093, 0.5416, 0.25, 0.5416, 0.25, 0.5456, 0.2093, 0.6875, 0.5, 0.7188, 0.5, 0.7188, 0.5, 0.6875, 0.5, 0.5416, 0.25, 0.5456, 0.2907, 0.5456, 0.2907, 0.5416, 0.25, 0.6562, 0.5, 0.6875, 0.5, 0.6875, 0.5, 0.6562, 0.5, 0.5456, 0.2907, 0.5574, 0.3298, 0.5574, 0.3298, 0.5456, 0.2907, 0.625, 0.5, 0.6562, 0.5, 0.6562, 0.5, 0.625, 0.5, 0.5574, 0.3298, 0.5767, 0.3658, 0.5767, 0.3658, 0.5574, 0.3298, 0.75, 0.4584, 0.7907, 0.4544, 0.7968, 0.4854, 0.75, 0.49, 0.7907, 0.4544, 0.8298, 0.4426, 0.8418, 0.4717, 0.7968, 0.4854, 0.8298, 0.4426, 0.8658, 0.4233, 0.8833, 0.4496, 0.8418, 0.4717, 0.8658, 0.4233, 0.8974, 0.3974, 0.9197, 0.4197, 0.8833, 0.4496, 0.8974, 0.3974, 0.9233, 0.3658, 0.9496, 0.3833, 0.9197, 0.4197, 0.9233, 0.3658, 0.9426, 0.3298, 0.9717, 0.3418, 0.9496, 0.3833, 0.9426, 0.3298, 0.9544, 0.2907, 0.9854, 0.2968, 0.9717, 0.3418, 0.9544, 0.2907, 0.9584, 0.25, 0.99, 0.25, 0.9854, 0.2968, 0.9584, 0.25, 0.9544, 0.2093, 0.9854, 0.2032, 0.99, 0.25, 0.9544, 0.2093, 0.9426, 0.1702, 0.9717, 0.1582, 0.9854, 0.2032, 0.9426, 0.1702, 0.9233, 0.1342, 0.9496, 0.1167, 0.9717, 0.1582, 0.9233, 0.1342, 0.8974, 0.1026, 0.9197, 0.08029, 0.9496, 0.1167, 0.8974, 0.1026, 0.8658, 0.07668, 0.8833, 0.05045, 0.9197, 0.08029, 0.8658, 0.07668, 0.8298, 0.05742, 0.8418, 0.02827, 0.8833, 0.05045, 0.8298, 0.05742, 0.7907, 0.04556, 0.7968, 0.01461, 0.8418, 0.02827, 0.7907, 0.04556, 0.75, 0.04155, 0.75, 0.01, 0.7968, 0.01461, 0.75, 0.04155, 0.7093, 0.04556, 0.7032, 0.01461, 0.75, 0.01, 0.7093, 0.04556, 0.6702, 0.05742, 0.6582, 0.02827, 0.7032, 0.01461, 0.6702, 0.05742, 0.6342, 0.07668, 0.6167, 0.05045, 0.6582, 0.02827, 0.6342, 0.07668, 0.6026, 0.1026, 0.5803, 0.08029, 0.6167, 0.05045, 0.6026, 0.1026, 0.5767, 0.1342, 0.5504, 0.1167, 0.5803, 0.08029, 0.5767, 0.1342, 0.5574, 0.1702, 0.5283, 0.1582, 0.5504, 0.1167, 0.5574, 0.1702, 0.5456, 0.2093, 0.5146, 0.2032, 0.5283, 0.1582, 0.5456, 0.2093, 0.5416, 0.25, 0.51, 0.25, 0.5146, 0.2032, 0.5416, 0.25, 0.5456, 0.2907, 0.5146, 0.2968, 0.51, 0.25, 0.5456, 0.2907, 0.5574, 0.3298, 0.5283, 0.3418, 0.5146, 0.2968, 0.5574, 0.3298, 0.5767, 0.3658, 0.5504, 0.3833, 0.5283, 0.3418, 0.5767, 0.3658, 0.6026, 0.3974, 0.5803, 0.4197, 0.5504, 0.3833, 0.6026, 0.3974, 0.6342, 0.4233, 0.6167, 0.4496, 0.5803, 0.4197, 0.6342, 0.4233, 0.6702, 0.4426, 0.6582, 0.4717, 0.6167, 0.4496, 0.6702, 0.4426, 0.7093, 0.4544, 0.7032, 0.4854, 0.6582, 0.4717, 0.7093, 0.4544, 0.75, 0.4584, 0.75, 0.49, 0.7032, 0.4854, 0.5, 0.5, 0.5312, 0.5, 0.5312, 0.5, 0.5, 0.5, 0.9426, 0.1702, 0.9233, 0.1342, 0.9233, 0.1342, 0.9426, 0.1702, 0.4688, 0.5, 0.5, 0.5, 0.5, 0.5, 0.4688, 0.5, 0.9233, 0.1342, 0.8974, 0.1026, 0.8974, 0.1026, 0.9233, 0.1342, 0.4375, 0.5, 0.4688, 0.5, 0.4688, 0.5, 0.4375, 0.5, 0.8974, 0.1026, 0.8658, 0.07668, 0.8658, 0.07668, 0.8974, 0.1026, 0.4062, 0.5, 0.4375, 0.5, 0.4375, 0.5, 0.4062, 0.5, 0.8658, 0.07668, 0.8298, 0.05742, 0.8298, 0.05742, 0.8658, 0.07668, 0.375, 0.5, 0.4062, 0.5, 0.4062, 0.5, 0.375, 0.5, 0.8298, 0.05742, 0.7907, 0.04556, 0.7907, 0.04556, 0.8298, 0.05742, 0.3438, 0.5, 0.375, 0.5, 0.375, 0.5, 0.3438, 0.5, 0.7907, 0.04556, 0.75, 0.04155, 0.75, 0.04155, 0.7907, 0.04556, 0.3125, 0.5, 0.3438, 0.5, 0.3438, 0.5, 0.3125, 0.5, 0.75, 0.04155, 0.7093, 0.04556, 0.7093, 0.04556, 0.75, 0.04155, 0.2812, 0.5, 0.3125, 0.5, 0.3125, 0.5, 0.2812, 0.5, 0.7093, 0.04556, 0.6702, 0.05742, 0.6702, 0.05742, 0.7093, 0.04556, 0.25, 0.5, 0.2812, 0.5, 0.2812, 0.5, 0.25, 0.5, 0.6702, 0.05742, 0.6342, 0.07668, 0.6342, 0.07668, 0.6702, 0.05742, 0.2188, 0.5, 0.25, 0.5, 0.25, 0.5, 0.2188, 0.5, 0.6342, 0.07668, 0.6026, 0.1026, 0.6026, 0.1026, 0.6342, 0.07668, 0.1875, 0.5, 0.2188, 0.5, 0.2188, 0.5, 0.1875, 0.5, 0.6026, 0.1026, 0.5767, 0.1342, 0.5767, 0.1342, 0.6026, 0.1026, 0.1562, 0.5, 0.1875, 0.5, 0.1875, 0.5, 0.1562, 0.5, 0.9688, 0.5, 1.0, 0.5, 1.0, 0.5, 0.9688, 0.5, 0.5767, 0.1342, 0.5574, 0.1702, 0.5574, 0.1702, 0.5767, 0.1342, 0.125, 0.5, 0.1562, 0.5, 0.1562, 0.5, 0.125, 0.5, 0.9375, 0.5, 0.9688, 0.5, 0.9688, 0.5, 0.9375, 0.5, 0.5574, 0.1702, 0.5456, 0.2093, 0.5456, 0.2093, 0.5574, 0.1702, 0.09375, 0.5, 0.125, 0.5, 0.125, 0.5, 0.09375, 0.5, 0.9062, 0.5, 0.9375, 0.5, 0.9375, 0.5, 0.9062, 0.5, 0.5456, 0.2093, 0.5416, 0.25, 0.5416, 0.25, 0.5456, 0.2093, 0.0625, 0.5, 0.09375, 0.5, 0.09375, 0.5, 0.0625, 0.5, 0.2968, 0.4854, 0.3418, 0.4717, 0.3833, 0.4496, 0.4197, 0.4197, 0.4496, 0.3833, 0.4717, 0.3418, 0.4854, 0.2968, 0.49, 0.25, 0.4854, 0.2032, 0.4717, 0.1582, 0.4496, 0.1167, 0.4197, 0.08029, 0.3833, 0.05045, 0.3418, 0.02827, 0.2968, 0.01461, 0.25, 0.01, 0.2032, 0.01461, 0.1582, 0.02827, 0.1167, 0.05045, 0.08029, 0.08029, 0.05045, 0.1167, 0.02827, 0.1582, 0.01461, 0.2032, 0.01, 0.25, 0.01461, 0.2968, 0.02827, 0.3418, 0.05045, 0.3833, 0.08029, 0.4197, 0.1167, 0.4496, 0.1582, 0.4717, 0.2032, 0.4854, 0.25, 0.49])
me_cube_002.update()
me_cube_003 = bpy.data.meshes.new('Cube.003')
me_cube_003.from_pydata([(-0.7546, -0.07739, 0.2556), (-0.7546, -0.07739, 2.256), (8.822, 2.782, 0.2556), (8.822, 2.782, 2.256), (1.177, -0.1188, 0.2556), (1.177, -0.1188, 2.256), (10.75, 2.74, 0.2556), (10.75, 2.74, 2.256), (-0.7692, -0.07576, 0.2502), (-0.7692, -0.07576, 2.25), (-0.7692, 1.924, 0.2502), (-0.7692, 1.924, 2.25), (1.231, -0.07576, 0.2502), (1.231, -0.07576, 2.25), (1.231, 1.924, 0.2502), (1.231, 1.924, 2.25)], [], [(0, 1, 3, 2), (2, 3, 7, 6), (6, 7, 5, 4), (4, 5, 1, 0), (2, 6, 4, 0), (7, 3, 1, 5), (8, 9, 11, 10), (10, 11, 15, 14), (14, 15, 13, 12), (12, 13, 9, 8), (10, 14, 12, 8), (15, 11, 9, 13)])
_uv = me_cube_003.uv_layers.new(name='UVMap')
_uv.uv.foreach_set('vector', [0.375, 0.0, 0.625, 0.0, 0.625, 0.25, 0.375, 0.25, 0.375, 0.25, 0.625, 0.25, 0.625, 0.5, 0.375, 0.5, 0.375, 0.5, 0.625, 0.5, 0.625, 0.75, 0.375, 0.75, 0.375, 0.75, 0.625, 0.75, 0.625, 1.0, 0.375, 1.0, 0.125, 0.5, 0.375, 0.5, 0.375, 0.75, 0.125, 0.75, 0.625, 0.5, 0.875, 0.5, 0.875, 0.75, 0.625, 0.75, 0.375, 0.0, 0.625, 0.0, 0.625, 0.25, 0.375, 0.25, 0.375, 0.25, 0.625, 0.25, 0.625, 0.5, 0.375, 0.5, 0.375, 0.5, 0.625, 0.5, 0.625, 0.75, 0.375, 0.75, 0.375, 0.75, 0.625, 0.75, 0.625, 1.0, 0.375, 1.0, 0.125, 0.5, 0.375, 0.5, 0.375, 0.75, 0.125, 0.75, 0.625, 0.5, 0.875, 0.5, 0.875, 0.75, 0.625, 0.75])
me_cube_003.update()

# ---- objects
ob_clock = bpy.data.objects.new('Clock', me_cube_002)
ob_hands = bpy.data.objects.new('Hands', me_cube_003)

# ---- transforms, parenting, visibility, modifiers, constraints
ob_clock.location = (0.02518, 0.01797, 0.2163)
ob_clock.rotation_euler = (0.0, 0.0, 4.52)
ob_clock.scale = (0.02, 0.25, 0.02)
ob_hands.location = (0.02518, 0.01797, 0.1933)
ob_hands.rotation_euler = (0.0, 0.0, 4.52)
ob_hands.scale = (0.02, 0.25, 0.02)

# ---- collection membership
col_collection.objects.link(ob_clock)
col_collection.objects.link(ob_hands)

# ---- scene / render settings (as saved in the file)
scene.frame_start = 1; scene.frame_end = 250; scene.frame_set(0)
scene.render.engine = 'BLENDER_EEVEE_NEXT'
bpy.context.view_layer.update()

# ---- added for rendering (the .blend has no active camera and no usable light): camera, sun
cam_auto = bpy.data.cameras.new('AutoCamera')
cam_auto.lens = 50.0
cam_auto.sensor_width = 36.0
cam_auto.clip_end = 1000.0
ob_auto_camera = bpy.data.objects.new('AutoCamera', cam_auto)
scene.collection.objects.link(ob_auto_camera)
ob_auto_camera.location = (3.07897, -3.69476, 2.60097)
ob_auto_camera.rotation_euler = (1.09748, -7.21219e-08, 0.694738)
scene.camera = ob_auto_camera
light_auto_sun = bpy.data.lights.new('AutoSun', 'SUN')
light_auto_sun.energy = 3.0
light_auto_sun.angle = 0.0523599
ob_auto_sun = bpy.data.objects.new('AutoSun', light_auto_sun)
scene.collection.objects.link(ob_auto_sun)
ob_auto_sun.rotation_euler = (0.872665, 0.174533, 0.523599)
bpy.context.view_layer.update()
